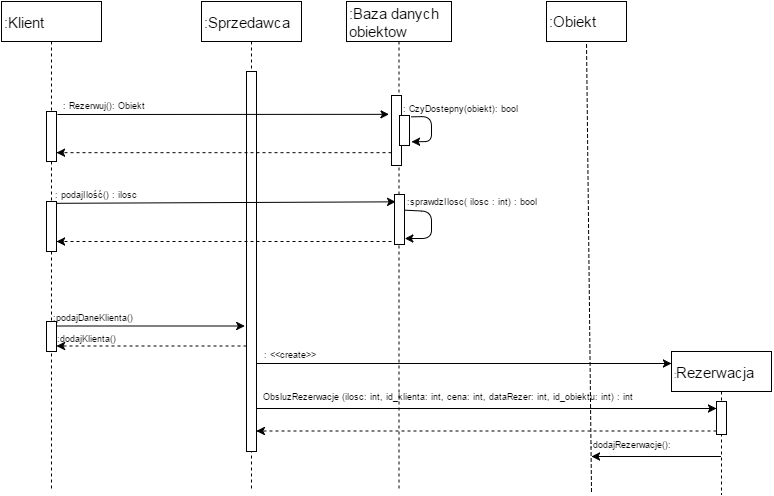

The diagram above was exported from draw.io. Its source (the exported page's mxGraphModel, read from the mxfile embedded in the PNG):
<mxGraphModel dx="560" dy="538" grid="1" gridSize="10" guides="1" tooltips="1" connect="1" arrows="1" fold="1" page="1" pageScale="1" pageWidth="826" pageHeight="1169" background="#ffffff" math="0" shadow="0">
  <root>
    <mxCell id="0" />
    <mxCell id="1" parent="0" />
    <mxCell id="2" value="&lt;font style=&quot;font-size: 15px&quot;&gt;:Klient&lt;/font&gt;" style="shape=umlLifeline;perimeter=lifelinePerimeter;whiteSpace=wrap;html=1;container=1;collapsible=0;recursiveResize=0;outlineConnect=0;strokeWidth=1;fontSize=8;align=left;" vertex="1" parent="1">
      <mxGeometry x="80" y="40" width="100" height="490" as="geometry" />
    </mxCell>
    <mxCell id="13" value="" style="html=1;points=[];perimeter=orthogonalPerimeter;strokeWidth=1;fontSize=8;align=left;" vertex="1" parent="2">
      <mxGeometry x="45" y="110" width="10" height="50" as="geometry" />
    </mxCell>
    <mxCell id="11" value="" style="html=1;points=[];perimeter=orthogonalPerimeter;" vertex="1" parent="2">
      <mxGeometry x="45" y="200" width="10" height="50" as="geometry" />
    </mxCell>
    <mxCell id="40" value="" style="html=1;points=[];perimeter=orthogonalPerimeter;strokeWidth=1;fontSize=8;align=left;" vertex="1" parent="2">
      <mxGeometry x="45" y="320" width="10" height="30" as="geometry" />
    </mxCell>
    <mxCell id="3" value="&lt;font style=&quot;font-size: 15px&quot;&gt;:Sprzedawca&lt;/font&gt;" style="shape=umlLifeline;perimeter=lifelinePerimeter;whiteSpace=wrap;html=1;container=1;collapsible=0;recursiveResize=0;outlineConnect=0;strokeWidth=1;fontSize=8;align=left;" vertex="1" parent="1">
      <mxGeometry x="280" y="40" width="100" height="490" as="geometry" />
    </mxCell>
    <mxCell id="4" value="" style="html=1;points=[];perimeter=orthogonalPerimeter;strokeWidth=1;fontSize=8;align=left;" vertex="1" parent="1">
      <mxGeometry x="325" y="110" width="10" height="380" as="geometry" />
    </mxCell>
    <mxCell id="5" value="&lt;font style=&quot;font-size: 15px&quot;&gt;:Baza danych obiektow&lt;/font&gt;" style="shape=umlLifeline;perimeter=lifelinePerimeter;whiteSpace=wrap;html=1;container=1;collapsible=0;recursiveResize=0;outlineConnect=0;strokeWidth=1;fontSize=8;align=left;" vertex="1" parent="1">
      <mxGeometry x="425" y="40" width="105" height="490" as="geometry" />
    </mxCell>
    <mxCell id="20" value="" style="html=1;points=[];perimeter=orthogonalPerimeter;strokeWidth=1;fontSize=8;align=left;" vertex="1" parent="5">
      <mxGeometry x="45" y="94" width="10" height="70" as="geometry" />
    </mxCell>
    <mxCell id="21" value="" style="html=1;points=[];perimeter=orthogonalPerimeter;strokeWidth=1;fontSize=8;align=left;" vertex="1" parent="5">
      <mxGeometry x="48" y="193" width="10" height="50" as="geometry" />
    </mxCell>
    <mxCell id="57" value="" style="endArrow=classic;html=1;fontSize=8;align=center;exitX=1.067;exitY=0.313;exitPerimeter=0;entryX=1.067;entryY=0.88;entryPerimeter=0;" edge="1" parent="5" source="21" target="21">
      <mxGeometry width="50" height="50" relative="1" as="geometry">
        <mxPoint x="128" y="293" as="sourcePoint" />
        <mxPoint x="95" y="230" as="targetPoint" />
        <Array as="points">
          <mxPoint x="85" y="210" />
          <mxPoint x="85" y="237" />
        </Array>
      </mxGeometry>
    </mxCell>
    <mxCell id="10" value="" style="endArrow=classic;html=1;fontSize=8;align=center;entryX=-0.214;entryY=0.264;entryPerimeter=0;" edge="1" parent="1" target="20">
      <mxGeometry width="50" height="50" relative="1" as="geometry">
        <mxPoint x="136" y="153" as="sourcePoint" />
        <mxPoint x="325" y="153" as="targetPoint" />
        <Array as="points" />
      </mxGeometry>
    </mxCell>
    <mxCell id="15" value="&lt;font style=&quot;font-size: 9px&quot;&gt;: Rezerwuj(): Obiekt&lt;/font&gt;" style="text;html=1;strokeColor=none;fillColor=none;align=center;verticalAlign=middle;whiteSpace=wrap;fontSize=8;" vertex="1" parent="1">
      <mxGeometry x="122" y="134" width="120" height="20" as="geometry" />
    </mxCell>
    <mxCell id="16" value="&lt;font style=&quot;font-size: 9px&quot;&gt;:sprawdzIlosc( ilosc : int) : bool&lt;/font&gt;" style="text;html=1;strokeColor=none;fillColor=none;align=center;verticalAlign=middle;whiteSpace=wrap;fontSize=8;" vertex="1" parent="1">
      <mxGeometry x="483" y="230" width="134" height="20" as="geometry" />
    </mxCell>
    <mxCell id="17" value="&lt;font style=&quot;font-size: 9px&quot;&gt;: podajIlość() : ilosc&lt;/font&gt;" style="text;html=1;strokeColor=none;fillColor=none;align=center;verticalAlign=middle;whiteSpace=wrap;fontSize=8;" vertex="1" parent="1">
      <mxGeometry x="129" y="223" width="90" height="20" as="geometry" />
    </mxCell>
    <mxCell id="22" value="" style="html=1;points=[];perimeter=orthogonalPerimeter;strokeWidth=1;fontSize=8;align=left;" vertex="1" parent="1">
      <mxGeometry x="478" y="154" width="10" height="30" as="geometry" />
    </mxCell>
    <mxCell id="23" value="" style="endArrow=classic;html=1;fontSize=8;align=center;exitX=0.07;exitY=1.14;exitPerimeter=0;entryX=0.143;entryY=0.151;entryPerimeter=0;" edge="1" parent="1" target="21">
      <mxGeometry width="50" height="50" relative="1" as="geometry">
        <mxPoint x="135.28571428571422" y="241.80952380952374" as="sourcePoint" />
        <mxPoint x="510" y="242" as="targetPoint" />
      </mxGeometry>
    </mxCell>
    <mxCell id="25" value="" style="endArrow=classic;html=1;fontSize=8;align=center;dashed=1;exitX=0.033;exitY=0.817;exitPerimeter=0;" edge="1" parent="1" source="20" target="13">
      <mxGeometry width="50" height="50" relative="1" as="geometry">
        <mxPoint x="460" y="190" as="sourcePoint" />
        <mxPoint x="334" y="190.0689655172414" as="targetPoint" />
      </mxGeometry>
    </mxCell>
    <mxCell id="29" value="&lt;font style=&quot;font-size: 9px&quot;&gt;: CzyDostepny(obiekt): bool&lt;/font&gt;" style="text;html=1;strokeColor=none;fillColor=none;align=center;verticalAlign=middle;whiteSpace=wrap;fontSize=8;" vertex="1" parent="1">
      <mxGeometry x="473" y="137" width="130" height="20" as="geometry" />
    </mxCell>
    <mxCell id="33" value="" style="endArrow=classic;html=1;fontSize=8;align=center;dashed=1;" edge="1" parent="1" target="11">
      <mxGeometry width="50" height="50" relative="1" as="geometry">
        <mxPoint x="470" y="280" as="sourcePoint" />
        <mxPoint x="335.2380952380952" y="279.9047619047619" as="targetPoint" />
      </mxGeometry>
    </mxCell>
    <mxCell id="36" value="&lt;font style=&quot;font-size: 9px&quot;&gt;:podajDaneKlienta()&lt;/font&gt;" style="text;html=1;resizable=0;points=[];autosize=1;align=left;verticalAlign=top;spacingTop=-4;fontSize=8;" vertex="1" parent="1">
      <mxGeometry x="130" y="349" width="100" height="10" as="geometry" />
    </mxCell>
    <mxCell id="37" value="" style="endArrow=classic;html=1;fontSize=8;align=center;entryX=-0.162;entryY=0.669;entryPerimeter=0;exitX=1.076;exitY=0.146;exitPerimeter=0;" edge="1" parent="1" source="40" target="4">
      <mxGeometry width="50" height="50" relative="1" as="geometry">
        <mxPoint x="270" y="400" as="sourcePoint" />
        <mxPoint x="270" y="380" as="targetPoint" />
      </mxGeometry>
    </mxCell>
    <mxCell id="39" value="" style="endArrow=classic;html=1;dashed=1;fontSize=8;align=center;entryX=0.981;entryY=0.829;entryPerimeter=0;" edge="1" parent="1" source="4" target="40">
      <mxGeometry width="50" height="50" relative="1" as="geometry">
        <mxPoint x="270" y="420" as="sourcePoint" />
        <mxPoint x="290" y="400" as="targetPoint" />
        <Array as="points" />
      </mxGeometry>
    </mxCell>
    <mxCell id="42" value=":&lt;font style=&quot;font-size: 15px&quot;&gt;Rezerwacja&lt;/font&gt;" style="shape=umlLifeline;perimeter=lifelinePerimeter;whiteSpace=wrap;html=1;container=1;collapsible=0;recursiveResize=0;outlineConnect=0;strokeWidth=1;fontSize=8;align=left;" vertex="1" parent="1">
      <mxGeometry x="750" y="390" width="100" height="143" as="geometry" />
    </mxCell>
    <mxCell id="45" value="" style="html=1;points=[];perimeter=orthogonalPerimeter;strokeWidth=1;fontSize=8;align=left;" vertex="1" parent="42">
      <mxGeometry x="45" y="50" width="10" height="33" as="geometry" />
    </mxCell>
    <mxCell id="43" value="" style="endArrow=classic;html=1;fontSize=8;align=center;entryX=0;entryY=0.084;entryPerimeter=0;" edge="1" parent="1" source="4" target="42">
      <mxGeometry width="50" height="50" relative="1" as="geometry">
        <mxPoint x="465" y="510" as="sourcePoint" />
        <mxPoint x="540" y="370" as="targetPoint" />
        <Array as="points" />
      </mxGeometry>
    </mxCell>
    <mxCell id="46" value="" style="endArrow=classic;html=1;fontSize=8;align=center;entryX=0;entryY=0.218;entryPerimeter=0;" edge="1" parent="1" target="45">
      <mxGeometry width="50" height="50" relative="1" as="geometry">
        <mxPoint x="335" y="447" as="sourcePoint" />
        <mxPoint x="438" y="500" as="targetPoint" />
      </mxGeometry>
    </mxCell>
    <mxCell id="49" value="" style="endArrow=classic;html=1;fontSize=8;align=center;entryX=0.983;entryY=0.956;entryPerimeter=0;exitX=-0.039;exitY=0.891;exitPerimeter=0;dashed=1;" edge="1" parent="1" source="45">
      <mxGeometry width="50" height="50" relative="1" as="geometry">
        <mxPoint x="620" y="470" as="sourcePoint" />
        <mxPoint x="334.83333333333337" y="469.5" as="targetPoint" />
      </mxGeometry>
    </mxCell>
    <mxCell id="50" value="" style="endArrow=classic;html=1;fontSize=8;align=center;" edge="1" parent="1" source="42">
      <mxGeometry width="50" height="50" relative="1" as="geometry">
        <mxPoint x="674.5000000000002" y="495" as="sourcePoint" />
        <mxPoint x="670" y="495" as="targetPoint" />
        <Array as="points">
          <mxPoint x="720" y="495" />
        </Array>
      </mxGeometry>
    </mxCell>
    <mxCell id="51" value="&lt;font style=&quot;font-size: 9px&quot;&gt;: &amp;lt;&amp;lt;create&amp;gt;&amp;gt;&lt;/font&gt;" style="text;html=1;strokeColor=none;fillColor=none;align=center;verticalAlign=middle;whiteSpace=wrap;fontSize=8;" vertex="1" parent="1">
      <mxGeometry x="335" y="383" width="65" height="20" as="geometry" />
    </mxCell>
    <mxCell id="52" value="&lt;font style=&quot;font-size: 9px&quot;&gt;ObsluzRezerwacje (ilosc: int, id_klienta: int, cena: int, dataRezer: int, id_obiektu: int) : int&lt;/font&gt;" style="text;html=1;strokeColor=none;fillColor=none;align=center;verticalAlign=middle;whiteSpace=wrap;fontSize=8;" vertex="1" parent="1">
      <mxGeometry x="329" y="425" width="394" height="20" as="geometry" />
    </mxCell>
    <mxCell id="53" value="&lt;font style=&quot;font-size: 9px&quot;&gt;:dodajRezerwacje():&amp;nbsp;&lt;/font&gt;" style="text;html=1;strokeColor=none;fillColor=none;align=center;verticalAlign=middle;whiteSpace=wrap;fontSize=8;" vertex="1" parent="1">
      <mxGeometry x="670" y="473" width="80" height="20" as="geometry" />
    </mxCell>
    <mxCell id="54" value="&lt;font style=&quot;font-size: 9px&quot;&gt;:dodajKlienta()&lt;/font&gt;" style="text;html=1;strokeColor=none;fillColor=none;align=center;verticalAlign=middle;whiteSpace=wrap;fontSize=8;" vertex="1" parent="1">
      <mxGeometry x="134" y="367" width="60" height="20" as="geometry" />
    </mxCell>
    <mxCell id="56" value="" style="endArrow=classic;html=1;fontSize=8;align=center;exitX=1.2;exitY=0.044;exitPerimeter=0;entryX=1.2;entryY=0.867;entryPerimeter=0;" edge="1" parent="1" source="22" target="22">
      <mxGeometry width="50" height="50" relative="1" as="geometry">
        <mxPoint x="543" y="200" as="sourcePoint" />
        <mxPoint x="510" y="190" as="targetPoint" />
        <Array as="points">
          <mxPoint x="510" y="155" />
          <mxPoint x="510" y="180" />
        </Array>
      </mxGeometry>
    </mxCell>
    <mxCell id="58" value="&lt;div style=&quot;text-align: left&quot;&gt;&lt;span style=&quot;font-size: 15px&quot;&gt;:&lt;/span&gt;&lt;font style=&quot;font-size: 15px&quot;&gt;Obiekt&lt;/font&gt;&lt;/div&gt;" style="whiteSpace=wrap;html=1;strokeWidth=1;fontSize=8;align=left;" vertex="1" parent="1">
      <mxGeometry x="625" y="40" width="80" height="40" as="geometry" />
    </mxCell>
    <mxCell id="59" value="" style="endArrow=none;html=1;fontSize=8;align=center;entryX=0.5;entryY=1;endFill=0;dashed=1;" edge="1" parent="1" target="58">
      <mxGeometry width="50" height="50" relative="1" as="geometry">
        <mxPoint x="670" y="530" as="sourcePoint" />
        <mxPoint x="690" y="183" as="targetPoint" />
      </mxGeometry>
    </mxCell>
  </root>
</mxGraphModel>